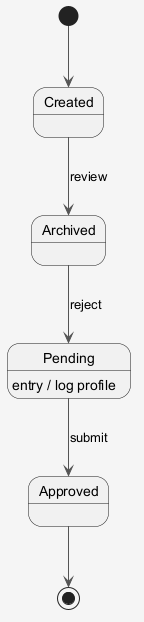

The diagram above was rendered by PlantUML. Its source (embedded in the PNG):
@startuml
skinparam shadowing false
skinparam backgroundColor #F5F5F5
skinparam ArrowColor #555555
[*] --> Created
Created --> Archived : review
Archived --> Pending : reject
Pending --> Approved : submit
Pending : entry / log profile
Approved --> [*]
@enduml